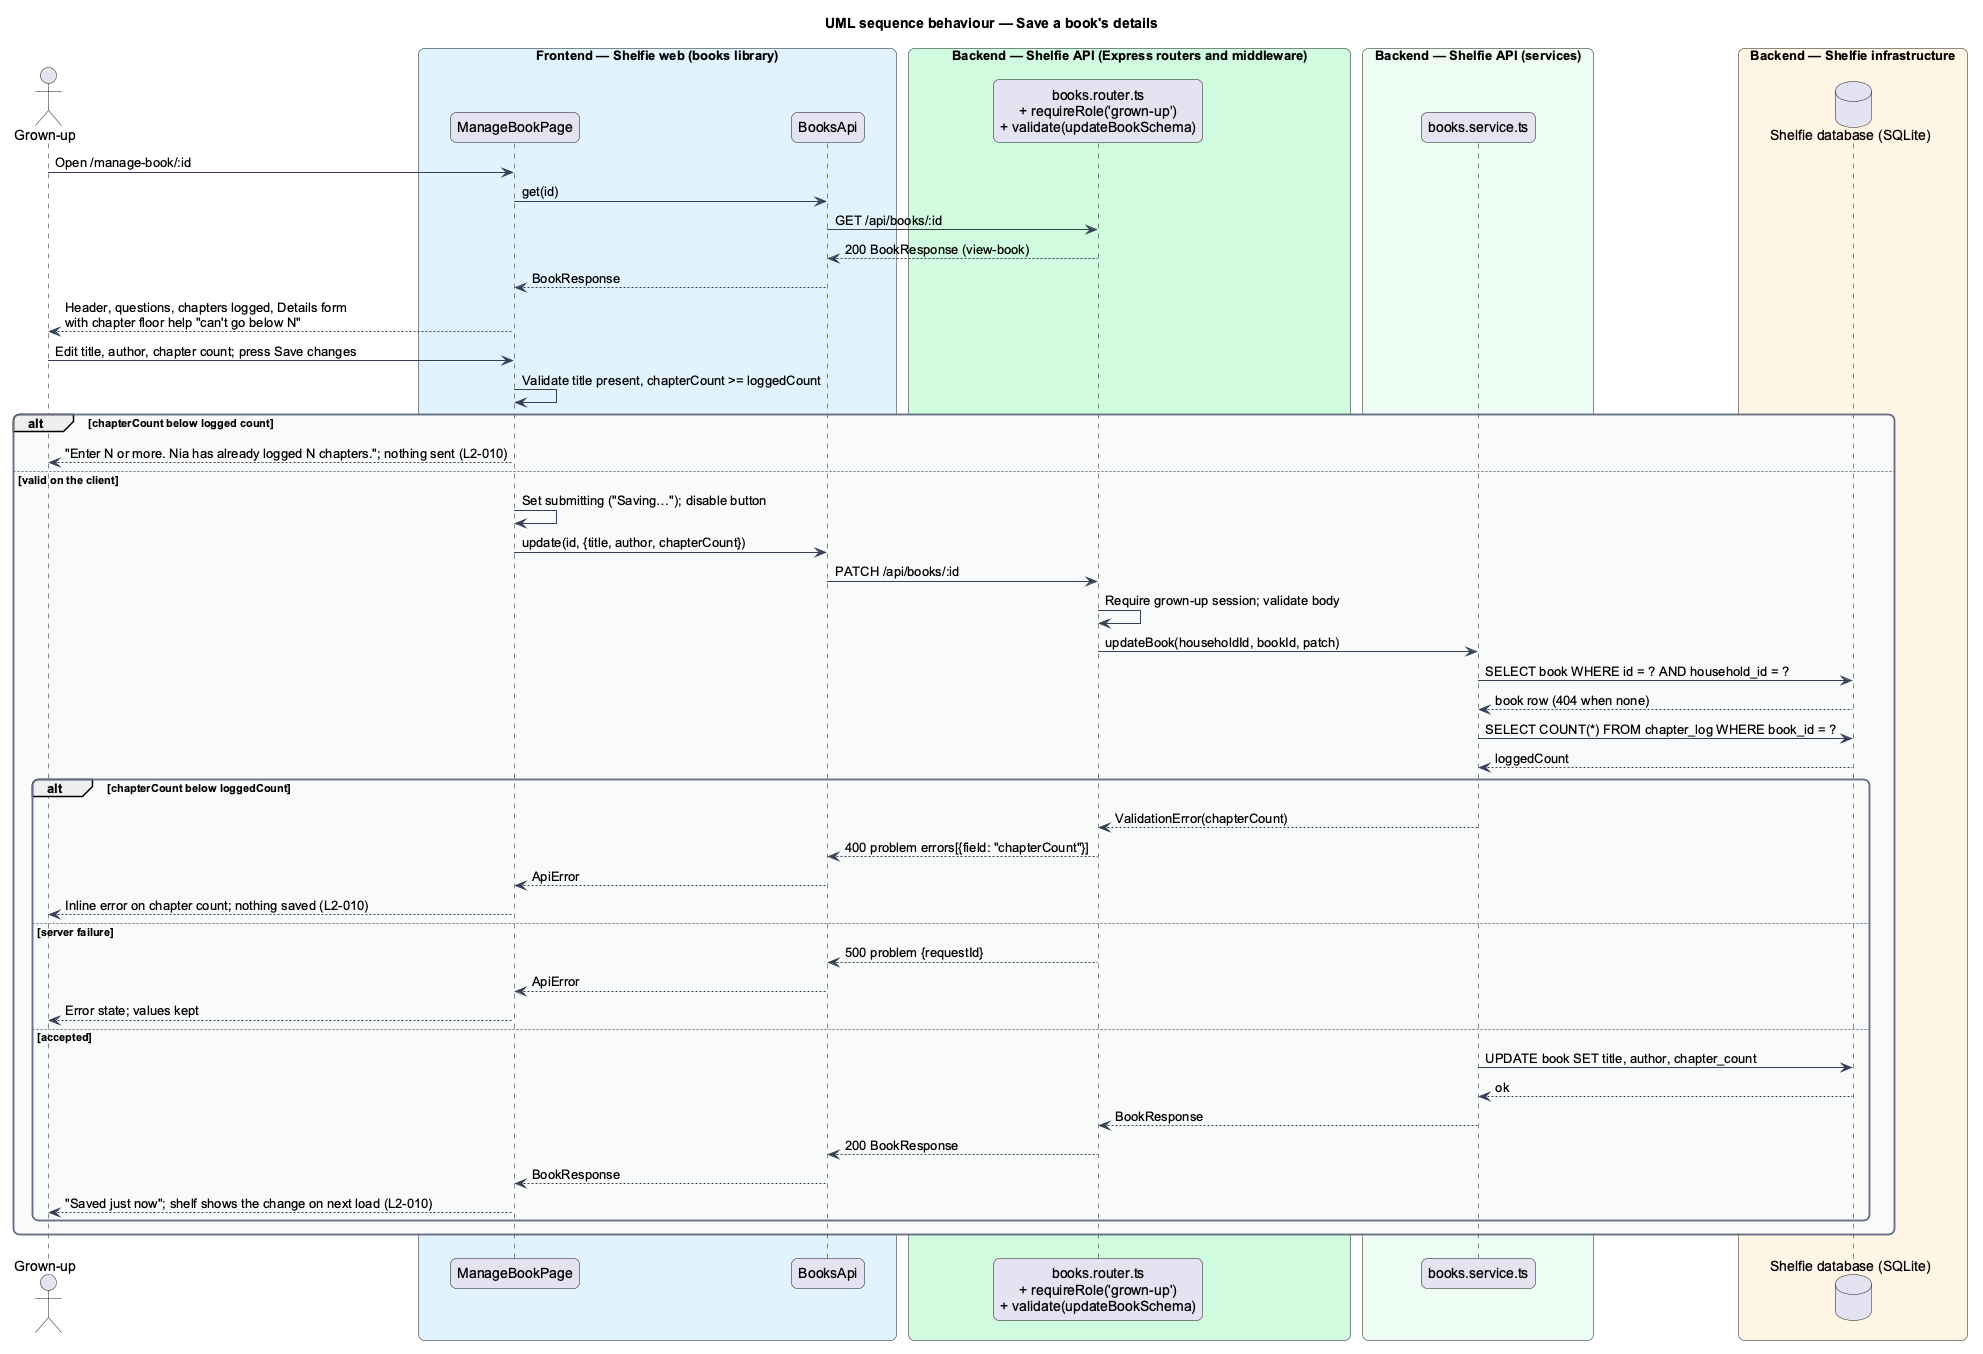

The diagram above was rendered by PlantUML. Its source (embedded in the PNG):
@startuml
title UML sequence behaviour — Save a book's details
skinparam backgroundColor #FFFFFF
skinparam shadowing false
skinparam roundcorner 12
skinparam defaultFontName Arial
skinparam ArrowColor #344054
skinparam rectangle {
  BorderColor #344054
  FontColor #101828
}
skinparam package {
  BorderColor #667085
  FontColor #101828
  BackgroundColor #F9FAFB
}
actor "Grown-up" as grownUp
box "Frontend — Shelfie web (books library)" #E0F2FE
  participant "ManageBookPage" as page
  participant "BooksApi" as client
end box
box "Backend — Shelfie API (Express routers and middleware)" #D1FADF
  participant "books.router.ts\n+ requireRole('grown-up')\n+ validate(updateBookSchema)" as router
end box
box "Backend — Shelfie API (services)" #ECFDF3
  participant "books.service.ts" as service
end box
box "Backend — Shelfie infrastructure" #FFF4E5
  database "Shelfie database (SQLite)" as db
end box

grownUp -> page : Open /manage-book/:id
page -> client : get(id)
client -> router : GET /api/books/:id
router --> client : 200 BookResponse (view-book)
client --> page : BookResponse
page --> grownUp : Header, questions, chapters logged, Details form\nwith chapter floor help "can't go below N"
grownUp -> page : Edit title, author, chapter count; press Save changes
page -> page : Validate title present, chapterCount >= loggedCount
alt chapterCount below logged count
  page --> grownUp : "Enter N or more. Nia has already logged N chapters."; nothing sent (L2-010)
else valid on the client
  page -> page : Set submitting ("Saving…"); disable button
  page -> client : update(id, {title, author, chapterCount})
  client -> router : PATCH /api/books/:id
  router -> router : Require grown-up session; validate body
  router -> service : updateBook(householdId, bookId, patch)
  service -> db : SELECT book WHERE id = ? AND household_id = ?
  db --> service : book row (404 when none)
  service -> db : SELECT COUNT(*) FROM chapter_log WHERE book_id = ?
  db --> service : loggedCount
  alt chapterCount below loggedCount
    service --> router : ValidationError(chapterCount)
    router --> client : 400 problem errors[{field: "chapterCount"}]
    client --> page : ApiError
    page --> grownUp : Inline error on chapter count; nothing saved (L2-010)
  else server failure
    router --> client : 500 problem {requestId}
    client --> page : ApiError
    page --> grownUp : Error state; values kept
  else accepted
    service -> db : UPDATE book SET title, author, chapter_count
    db --> service : ok
    service --> router : BookResponse
    router --> client : 200 BookResponse
    client --> page : BookResponse
    page --> grownUp : "Saved just now"; shelf shows the change on next load (L2-010)
  end
end
@enduml